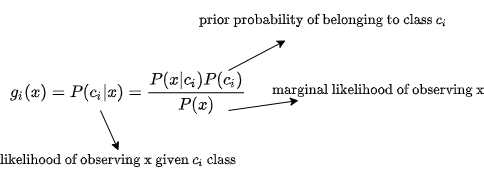

The diagram above was exported from draw.io. Its source (the exported page's mxGraphModel, read from the mxfile embedded in the PNG):
<mxGraphModel dx="1186" dy="657" grid="1" gridSize="10" guides="1" tooltips="1" connect="1" arrows="1" fold="1" page="1" pageScale="1" pageWidth="850" pageHeight="1100" math="1" shadow="0">
  <root>
    <mxCell id="0" />
    <mxCell id="1" parent="0" />
    <mxCell id="s0WN5-cGtByUzhiLqzs5-1" value="&lt;span style=&quot;font-size: 14px ; text-align: left ; background-color: rgb(255 , 255 , 255)&quot;&gt;$$g_{i}(x) = P(c_{i}|x) = \frac{P(x|c_{i}) P(c_{i})}{P(x)}$$&lt;br&gt;&lt;/span&gt;" style="text;html=1;strokeColor=none;fillColor=none;align=center;verticalAlign=middle;whiteSpace=wrap;rounded=0;" vertex="1" parent="1">
      <mxGeometry x="175" y="180" width="250" height="40" as="geometry" />
    </mxCell>
    <mxCell id="s0WN5-cGtByUzhiLqzs5-2" value="" style="endArrow=classic;html=1;fontColor=#000000;" edge="1" parent="1" target="s0WN5-cGtByUzhiLqzs5-3">
      <mxGeometry width="50" height="50" relative="1" as="geometry">
        <mxPoint x="400" y="170" as="sourcePoint" />
        <mxPoint x="460" y="150" as="targetPoint" />
      </mxGeometry>
    </mxCell>
    <mxCell id="s0WN5-cGtByUzhiLqzs5-3" value="$$ \text{prior probability of belonging to class} \: c_{i}$$" style="text;html=1;strokeColor=none;fillColor=none;align=center;verticalAlign=middle;whiteSpace=wrap;rounded=0;fontColor=#000000;" vertex="1" parent="1">
      <mxGeometry x="450" y="100" width="90" height="40" as="geometry" />
    </mxCell>
    <mxCell id="s0WN5-cGtByUzhiLqzs5-5" value="$$\text{marginal likelihood of observing x}$$" style="text;html=1;strokeColor=none;fillColor=none;align=center;verticalAlign=middle;whiteSpace=wrap;rounded=0;fontColor=#000000;" vertex="1" parent="1">
      <mxGeometry x="530" y="180" width="40" height="20" as="geometry" />
    </mxCell>
    <mxCell id="s0WN5-cGtByUzhiLqzs5-6" value="" style="endArrow=classic;html=1;fontColor=#000000;exitX=0.9;exitY=0.75;exitDx=0;exitDy=0;exitPerimeter=0;" edge="1" parent="1" source="s0WN5-cGtByUzhiLqzs5-1">
      <mxGeometry width="50" height="50" relative="1" as="geometry">
        <mxPoint x="420" y="210" as="sourcePoint" />
        <mxPoint x="470" y="200" as="targetPoint" />
      </mxGeometry>
    </mxCell>
    <mxCell id="s0WN5-cGtByUzhiLqzs5-9" value="" style="endArrow=classic;html=1;fontColor=#000000;entryX=0.5;entryY=0;entryDx=0;entryDy=0;" edge="1" parent="1" target="s0WN5-cGtByUzhiLqzs5-10">
      <mxGeometry width="50" height="50" relative="1" as="geometry">
        <mxPoint x="272" y="210" as="sourcePoint" />
        <mxPoint x="230" y="250" as="targetPoint" />
      </mxGeometry>
    </mxCell>
    <mxCell id="s0WN5-cGtByUzhiLqzs5-10" value="$$\text{likelihood of observing x given}\: c_{i}\: \text{class}$$" style="text;html=1;strokeColor=none;fillColor=none;align=center;verticalAlign=middle;whiteSpace=wrap;rounded=0;fontColor=#000000;" vertex="1" parent="1">
      <mxGeometry x="270" y="250" width="40" height="20" as="geometry" />
    </mxCell>
  </root>
</mxGraphModel>